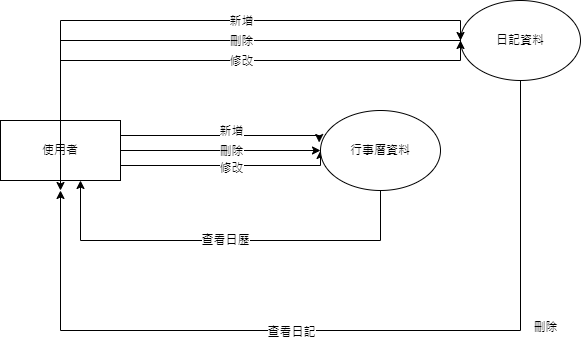

The diagram above was exported from draw.io. Its source (the exported page's mxGraphModel, read from the mxfile embedded in the PNG):
<mxGraphModel dx="1102" dy="582" grid="1" gridSize="10" guides="1" tooltips="1" connect="1" arrows="1" fold="1" page="1" pageScale="1" pageWidth="827" pageHeight="1169" math="0" shadow="0">
  <root>
    <mxCell id="0" />
    <mxCell id="1" parent="0" />
    <mxCell id="IH-uY5QNRD0_UgWWHe2C-4" style="edgeStyle=orthogonalEdgeStyle;rounded=0;orthogonalLoop=1;jettySize=auto;html=1;entryX=0;entryY=0.5;entryDx=0;entryDy=0;" parent="1" source="ocv-W40JPuCzmKV-Gnoi-1" target="IH-uY5QNRD0_UgWWHe2C-26" edge="1">
      <mxGeometry relative="1" as="geometry">
        <mxPoint x="294" y="180" as="targetPoint" />
      </mxGeometry>
    </mxCell>
    <mxCell id="IH-uY5QNRD0_UgWWHe2C-6" value="刪除" style="edgeLabel;html=1;align=center;verticalAlign=middle;resizable=0;points=[];" parent="IH-uY5QNRD0_UgWWHe2C-4" vertex="1" connectable="0">
      <mxGeometry x="-0.2727" y="-1" relative="1" as="geometry">
        <mxPoint x="37" y="-1" as="offset" />
      </mxGeometry>
    </mxCell>
    <mxCell id="ocv-W40JPuCzmKV-Gnoi-1" value="使用者" style="rounded=0;whiteSpace=wrap;html=1;" parent="1" vertex="1">
      <mxGeometry x="150" y="150" width="120" height="60" as="geometry" />
    </mxCell>
    <mxCell id="IH-uY5QNRD0_UgWWHe2C-11" value="" style="endArrow=classic;html=1;rounded=0;exitX=1;exitY=0.25;exitDx=0;exitDy=0;edgeStyle=orthogonalEdgeStyle;entryX=-0.011;entryY=0.4;entryDx=0;entryDy=0;entryPerimeter=0;" parent="1" source="ocv-W40JPuCzmKV-Gnoi-1" target="IH-uY5QNRD0_UgWWHe2C-26" edge="1">
      <mxGeometry width="50" height="50" relative="1" as="geometry">
        <mxPoint x="190" y="155" as="sourcePoint" />
        <mxPoint x="310" y="170" as="targetPoint" />
        <Array as="points">
          <mxPoint x="469" y="165" />
        </Array>
      </mxGeometry>
    </mxCell>
    <mxCell id="IH-uY5QNRD0_UgWWHe2C-12" value="新增" style="edgeLabel;html=1;align=center;verticalAlign=middle;resizable=0;points=[];" parent="IH-uY5QNRD0_UgWWHe2C-11" vertex="1" connectable="0">
      <mxGeometry x="-0.0618" y="2" relative="1" as="geometry">
        <mxPoint x="14" y="-3" as="offset" />
      </mxGeometry>
    </mxCell>
    <mxCell id="IH-uY5QNRD0_UgWWHe2C-13" value="" style="endArrow=classic;html=1;rounded=0;exitX=1;exitY=0.75;exitDx=0;exitDy=0;entryX=0;entryY=0.5;entryDx=0;entryDy=0;edgeStyle=orthogonalEdgeStyle;" parent="1" source="ocv-W40JPuCzmKV-Gnoi-1" target="IH-uY5QNRD0_UgWWHe2C-26" edge="1">
      <mxGeometry width="50" height="50" relative="1" as="geometry">
        <mxPoint x="380" y="240" as="sourcePoint" />
        <mxPoint x="430" y="190" as="targetPoint" />
        <Array as="points">
          <mxPoint x="470" y="195" />
        </Array>
      </mxGeometry>
    </mxCell>
    <mxCell id="IH-uY5QNRD0_UgWWHe2C-14" value="修改" style="edgeLabel;html=1;align=center;verticalAlign=middle;resizable=0;points=[];" parent="IH-uY5QNRD0_UgWWHe2C-13" vertex="1" connectable="0">
      <mxGeometry x="-0.0764" y="-2" relative="1" as="geometry">
        <mxPoint x="11" as="offset" />
      </mxGeometry>
    </mxCell>
    <mxCell id="2lar-v-qtLH4rL99faVs-3" value="查看日歷" style="edgeStyle=orthogonalEdgeStyle;rounded=0;orthogonalLoop=1;jettySize=auto;html=1;" edge="1" parent="1" source="IH-uY5QNRD0_UgWWHe2C-26">
      <mxGeometry relative="1" as="geometry">
        <mxPoint x="230" y="210" as="targetPoint" />
        <Array as="points">
          <mxPoint x="530" y="270" />
          <mxPoint x="230" y="270" />
          <mxPoint x="230" y="210" />
        </Array>
      </mxGeometry>
    </mxCell>
    <mxCell id="IH-uY5QNRD0_UgWWHe2C-26" value="行事曆資料" style="ellipse;whiteSpace=wrap;html=1;" parent="1" vertex="1">
      <mxGeometry x="470" y="140" width="120" height="80" as="geometry" />
    </mxCell>
    <mxCell id="2lar-v-qtLH4rL99faVs-13" style="edgeStyle=orthogonalEdgeStyle;rounded=0;orthogonalLoop=1;jettySize=auto;html=1;" edge="1" parent="1" source="2lar-v-qtLH4rL99faVs-5">
      <mxGeometry relative="1" as="geometry">
        <mxPoint x="210" y="220" as="targetPoint" />
      </mxGeometry>
    </mxCell>
    <mxCell id="2lar-v-qtLH4rL99faVs-15" value="刪除" style="edgeLabel;html=1;align=center;verticalAlign=middle;resizable=0;points=[];" vertex="1" connectable="0" parent="2lar-v-qtLH4rL99faVs-13">
      <mxGeometry x="-0.2327" y="2" relative="1" as="geometry">
        <mxPoint x="-9" y="-2" as="offset" />
      </mxGeometry>
    </mxCell>
    <mxCell id="2lar-v-qtLH4rL99faVs-5" value="日記資料" style="ellipse;whiteSpace=wrap;html=1;" vertex="1" parent="1">
      <mxGeometry x="610" y="30" width="120" height="80" as="geometry" />
    </mxCell>
    <mxCell id="2lar-v-qtLH4rL99faVs-6" style="edgeStyle=orthogonalEdgeStyle;rounded=0;orthogonalLoop=1;jettySize=auto;html=1;exitX=0.5;exitY=1;exitDx=0;exitDy=0;" edge="1" parent="1" source="2lar-v-qtLH4rL99faVs-5">
      <mxGeometry relative="1" as="geometry">
        <mxPoint x="210" y="220" as="targetPoint" />
        <mxPoint x="240" y="300" as="sourcePoint" />
        <Array as="points">
          <mxPoint x="670" y="360" />
          <mxPoint x="210" y="360" />
        </Array>
      </mxGeometry>
    </mxCell>
    <mxCell id="2lar-v-qtLH4rL99faVs-7" value="刪除" style="edgeLabel;html=1;align=center;verticalAlign=middle;resizable=0;points=[];" vertex="1" connectable="0" parent="2lar-v-qtLH4rL99faVs-6">
      <mxGeometry x="-0.2727" y="-1" relative="1" as="geometry">
        <mxPoint x="83" y="-3" as="offset" />
      </mxGeometry>
    </mxCell>
    <mxCell id="2lar-v-qtLH4rL99faVs-14" value="查看日記" style="edgeLabel;html=1;align=center;verticalAlign=middle;resizable=0;points=[];" vertex="1" connectable="0" parent="2lar-v-qtLH4rL99faVs-6">
      <mxGeometry x="0.0659" y="1" relative="1" as="geometry">
        <mxPoint x="-27" as="offset" />
      </mxGeometry>
    </mxCell>
    <mxCell id="2lar-v-qtLH4rL99faVs-8" value="" style="endArrow=classic;html=1;rounded=0;exitX=0.5;exitY=0;exitDx=0;exitDy=0;edgeStyle=orthogonalEdgeStyle;entryX=0;entryY=0.5;entryDx=0;entryDy=0;" edge="1" parent="1" source="ocv-W40JPuCzmKV-Gnoi-1" target="2lar-v-qtLH4rL99faVs-5">
      <mxGeometry width="50" height="50" relative="1" as="geometry">
        <mxPoint x="210" y="95" as="sourcePoint" />
        <mxPoint x="408.68000000000006" y="102" as="targetPoint" />
        <Array as="points">
          <mxPoint x="210" y="50" />
          <mxPoint x="610" y="50" />
        </Array>
      </mxGeometry>
    </mxCell>
    <mxCell id="2lar-v-qtLH4rL99faVs-9" value="新增" style="edgeLabel;html=1;align=center;verticalAlign=middle;resizable=0;points=[];" vertex="1" connectable="0" parent="2lar-v-qtLH4rL99faVs-8">
      <mxGeometry x="-0.0618" y="2" relative="1" as="geometry">
        <mxPoint x="36" y="2" as="offset" />
      </mxGeometry>
    </mxCell>
    <mxCell id="2lar-v-qtLH4rL99faVs-10" value="" style="endArrow=classic;html=1;rounded=0;exitX=0.5;exitY=0;exitDx=0;exitDy=0;entryX=0;entryY=0.5;entryDx=0;entryDy=0;edgeStyle=orthogonalEdgeStyle;" edge="1" parent="1" source="ocv-W40JPuCzmKV-Gnoi-1" target="2lar-v-qtLH4rL99faVs-5">
      <mxGeometry width="50" height="50" relative="1" as="geometry">
        <mxPoint x="210" y="125" as="sourcePoint" />
        <mxPoint x="410" y="110" as="targetPoint" />
        <Array as="points">
          <mxPoint x="210" y="90" />
          <mxPoint x="610" y="90" />
        </Array>
      </mxGeometry>
    </mxCell>
    <mxCell id="2lar-v-qtLH4rL99faVs-11" value="修改" style="edgeLabel;html=1;align=center;verticalAlign=middle;resizable=0;points=[];" vertex="1" connectable="0" parent="2lar-v-qtLH4rL99faVs-10">
      <mxGeometry x="-0.0764" y="-2" relative="1" as="geometry">
        <mxPoint x="18" y="-2" as="offset" />
      </mxGeometry>
    </mxCell>
  </root>
</mxGraphModel>